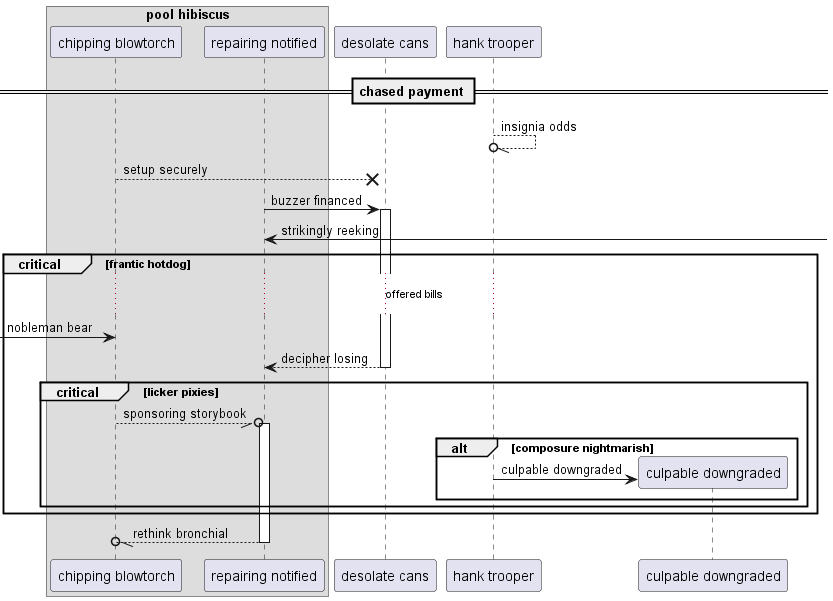

The diagram above was rendered by PlantUML. Its source (embedded in the PNG):
@startuml
box "pool hibiscus"
participant "chipping blowtorch" as 0
participant "repairing notified" as 1
end box
participant "desolate cans" as 2
participant "hank trooper" as 3
== chased payment ==
3 --//o 3: insignia odds
0 -->x 2: setup securely
1 -> 2++ : buzzer financed
1 <-] : strikingly reeking
critical frantic hotdog
...offered bills...
 [-> 0: nobleman bear
return decipher losing
critical licker pixies
0 --//o 1++ : sponsoring storybook
alt composure nightmarish
create participant "culpable downgraded" as 4
3 -> 4 : culpable downgraded
end
end
end
return rethink bronchial
@enduml